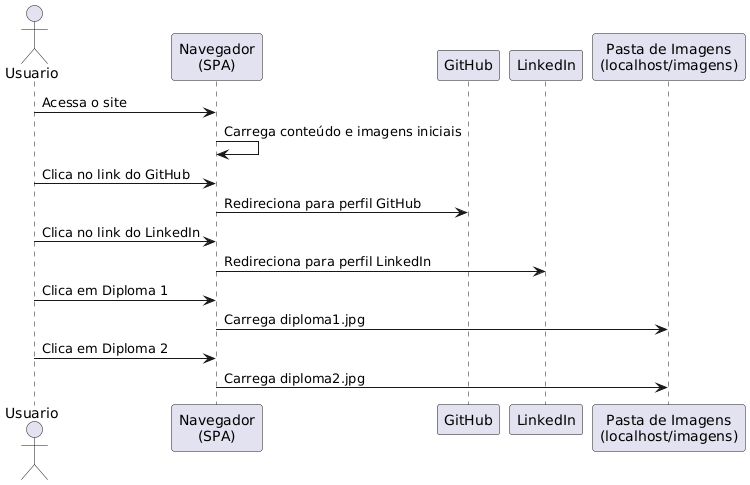

The diagram above was rendered by PlantUML. Its source (embedded in the PNG):
@startuml
actor Usuario
participant "Navegador\n(SPA)" as Navegador
participant GitHub
participant LinkedIn
participant "Pasta de Imagens\n(localhost/imagens)" as Imagens

Usuario -> Navegador: Acessa o site
Navegador -> Navegador: Carrega conteúdo e imagens iniciais

Usuario -> Navegador: Clica no link do GitHub
Navegador -> GitHub: Redireciona para perfil GitHub

Usuario -> Navegador: Clica no link do LinkedIn
Navegador -> LinkedIn: Redireciona para perfil LinkedIn

Usuario -> Navegador: Clica em Diploma 1
Navegador -> Imagens: Carrega diploma1.jpg

Usuario -> Navegador: Clica em Diploma 2
Navegador -> Imagens: Carrega diploma2.jpg
@enduml